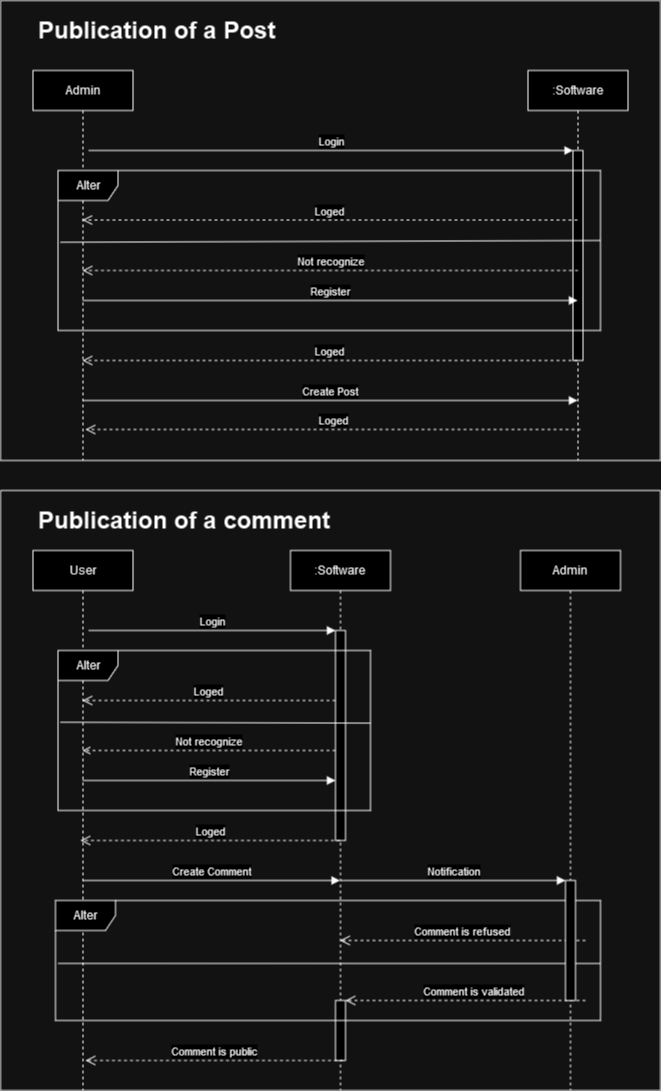

The diagram above was exported from draw.io. Its source (the exported page's mxGraphModel, read from the mxfile embedded in the PNG):
<mxGraphModel dx="2071" dy="527" grid="1" gridSize="10" guides="1" tooltips="1" connect="1" arrows="1" fold="1" page="1" pageScale="1" pageWidth="850" pageHeight="1100" math="0" shadow="0">
  <root>
    <mxCell id="0" />
    <mxCell id="1" parent="0" />
    <mxCell id="KzyAzJbDwsLBma_wEBIA-12" value="" style="swimlane;startSize=0;" parent="1" vertex="1">
      <mxGeometry x="-670" y="160" width="660" height="460" as="geometry" />
    </mxCell>
    <mxCell id="aM9ryv3xv72pqoxQDRHE-1" value="Admin" style="shape=umlLifeline;perimeter=lifelinePerimeter;whiteSpace=wrap;html=1;container=0;dropTarget=0;collapsible=0;recursiveResize=0;outlineConnect=0;portConstraint=eastwest;newEdgeStyle={&quot;edgeStyle&quot;:&quot;elbowEdgeStyle&quot;,&quot;elbow&quot;:&quot;vertical&quot;,&quot;curved&quot;:0,&quot;rounded&quot;:0};" parent="KzyAzJbDwsLBma_wEBIA-12" vertex="1">
      <mxGeometry x="32.5" y="70" width="100" height="390" as="geometry" />
    </mxCell>
    <mxCell id="aM9ryv3xv72pqoxQDRHE-5" value=":Software" style="shape=umlLifeline;perimeter=lifelinePerimeter;whiteSpace=wrap;html=1;container=0;dropTarget=0;collapsible=0;recursiveResize=0;outlineConnect=0;portConstraint=eastwest;newEdgeStyle={&quot;edgeStyle&quot;:&quot;elbowEdgeStyle&quot;,&quot;elbow&quot;:&quot;vertical&quot;,&quot;curved&quot;:0,&quot;rounded&quot;:0};" parent="KzyAzJbDwsLBma_wEBIA-12" vertex="1">
      <mxGeometry x="527.5" y="70" width="100" height="390" as="geometry" />
    </mxCell>
    <mxCell id="aM9ryv3xv72pqoxQDRHE-6" value="" style="html=1;points=[];perimeter=orthogonalPerimeter;outlineConnect=0;targetShapes=umlLifeline;portConstraint=eastwest;newEdgeStyle={&quot;edgeStyle&quot;:&quot;elbowEdgeStyle&quot;,&quot;elbow&quot;:&quot;vertical&quot;,&quot;curved&quot;:0,&quot;rounded&quot;:0};" parent="aM9ryv3xv72pqoxQDRHE-5" vertex="1">
      <mxGeometry x="45" y="80" width="10" height="210" as="geometry" />
    </mxCell>
    <mxCell id="aM9ryv3xv72pqoxQDRHE-7" value="Login" style="html=1;verticalAlign=bottom;endArrow=block;edgeStyle=elbowEdgeStyle;elbow=vertical;curved=0;rounded=0;" parent="KzyAzJbDwsLBma_wEBIA-12" target="aM9ryv3xv72pqoxQDRHE-6" edge="1">
      <mxGeometry relative="1" as="geometry">
        <mxPoint x="87.5" y="150" as="sourcePoint" />
        <Array as="points">
          <mxPoint x="322.5" y="150" />
        </Array>
      </mxGeometry>
    </mxCell>
    <mxCell id="aM9ryv3xv72pqoxQDRHE-8" value="Not recognize" style="html=1;verticalAlign=bottom;endArrow=open;dashed=1;endSize=8;edgeStyle=elbowEdgeStyle;elbow=horizontal;curved=0;rounded=0;" parent="KzyAzJbDwsLBma_wEBIA-12" target="aM9ryv3xv72pqoxQDRHE-1" edge="1">
      <mxGeometry relative="1" as="geometry">
        <mxPoint x="137.5" y="310" as="targetPoint" />
        <Array as="points">
          <mxPoint x="577.5" y="270" />
        </Array>
        <mxPoint x="577.5" y="270" as="sourcePoint" />
      </mxGeometry>
    </mxCell>
    <mxCell id="KzyAzJbDwsLBma_wEBIA-1" value="Alter" style="shape=umlFrame;whiteSpace=wrap;html=1;pointerEvents=0;" parent="KzyAzJbDwsLBma_wEBIA-12" vertex="1">
      <mxGeometry x="57.5" y="170" width="542.5" height="160" as="geometry" />
    </mxCell>
    <mxCell id="KzyAzJbDwsLBma_wEBIA-2" value="" style="endArrow=none;html=1;rounded=0;exitX=0.002;exitY=0.598;exitDx=0;exitDy=0;exitPerimeter=0;" parent="KzyAzJbDwsLBma_wEBIA-12" edge="1">
      <mxGeometry relative="1" as="geometry">
        <mxPoint x="59.69999999999993" y="241.76" as="sourcePoint" />
        <mxPoint x="600" y="240" as="targetPoint" />
      </mxGeometry>
    </mxCell>
    <mxCell id="KzyAzJbDwsLBma_wEBIA-5" value="Loged" style="html=1;verticalAlign=bottom;endArrow=open;dashed=1;endSize=8;edgeStyle=elbowEdgeStyle;elbow=vertical;curved=0;rounded=0;" parent="KzyAzJbDwsLBma_wEBIA-12" source="aM9ryv3xv72pqoxQDRHE-5" target="aM9ryv3xv72pqoxQDRHE-1" edge="1">
      <mxGeometry relative="1" as="geometry">
        <mxPoint x="87.5" y="220" as="targetPoint" />
        <Array as="points">
          <mxPoint x="512.5" y="219.51999999999998" />
        </Array>
        <mxPoint x="512.5" y="219.51999999999998" as="sourcePoint" />
      </mxGeometry>
    </mxCell>
    <mxCell id="KzyAzJbDwsLBma_wEBIA-7" value="Register" style="html=1;verticalAlign=bottom;endArrow=block;edgeStyle=elbowEdgeStyle;elbow=horizontal;curved=0;rounded=0;" parent="KzyAzJbDwsLBma_wEBIA-12" source="aM9ryv3xv72pqoxQDRHE-1" target="aM9ryv3xv72pqoxQDRHE-5" edge="1">
      <mxGeometry relative="1" as="geometry">
        <mxPoint x="87.5" y="300" as="sourcePoint" />
        <Array as="points">
          <mxPoint x="325" y="300" />
        </Array>
        <mxPoint x="575" y="300" as="targetPoint" />
      </mxGeometry>
    </mxCell>
    <mxCell id="KzyAzJbDwsLBma_wEBIA-8" value="Loged" style="html=1;verticalAlign=bottom;endArrow=open;dashed=1;endSize=8;edgeStyle=elbowEdgeStyle;elbow=vertical;curved=0;rounded=0;" parent="KzyAzJbDwsLBma_wEBIA-12" source="aM9ryv3xv72pqoxQDRHE-5" target="aM9ryv3xv72pqoxQDRHE-1" edge="1">
      <mxGeometry relative="1" as="geometry">
        <mxPoint x="77.5" y="360" as="targetPoint" />
        <Array as="points">
          <mxPoint x="497.5" y="360" />
        </Array>
        <mxPoint x="561.5" y="360.48" as="sourcePoint" />
      </mxGeometry>
    </mxCell>
    <mxCell id="KzyAzJbDwsLBma_wEBIA-9" value="Create Post" style="html=1;verticalAlign=bottom;endArrow=block;edgeStyle=elbowEdgeStyle;elbow=vertical;curved=0;rounded=0;" parent="KzyAzJbDwsLBma_wEBIA-12" source="aM9ryv3xv72pqoxQDRHE-1" target="aM9ryv3xv72pqoxQDRHE-5" edge="1">
      <mxGeometry relative="1" as="geometry">
        <mxPoint x="87.5" y="400" as="sourcePoint" />
        <Array as="points">
          <mxPoint x="322.5" y="400" />
        </Array>
        <mxPoint x="572.5" y="400" as="targetPoint" />
      </mxGeometry>
    </mxCell>
    <mxCell id="KzyAzJbDwsLBma_wEBIA-10" value="Loged" style="html=1;verticalAlign=bottom;endArrow=open;dashed=1;endSize=8;edgeStyle=elbowEdgeStyle;elbow=vertical;curved=0;rounded=0;" parent="KzyAzJbDwsLBma_wEBIA-12" edge="1">
      <mxGeometry relative="1" as="geometry">
        <mxPoint x="85.02761904761905" y="429" as="targetPoint" />
        <Array as="points">
          <mxPoint x="510.48" y="429" />
        </Array>
        <mxPoint x="579.9799999999998" y="429" as="sourcePoint" />
      </mxGeometry>
    </mxCell>
    <mxCell id="KzyAzJbDwsLBma_wEBIA-13" value="&lt;h1&gt;Publication of a Post&lt;br&gt;&lt;/h1&gt;&lt;h1&gt;&lt;/h1&gt;&lt;h1&gt;&lt;/h1&gt;" style="text;html=1;strokeColor=none;fillColor=none;spacing=5;spacingTop=-20;whiteSpace=wrap;overflow=hidden;rounded=0;" parent="KzyAzJbDwsLBma_wEBIA-12" vertex="1">
      <mxGeometry x="32.5" y="10" width="370" height="50" as="geometry" />
    </mxCell>
    <mxCell id="KzyAzJbDwsLBma_wEBIA-14" value="" style="swimlane;startSize=0;" parent="1" vertex="1">
      <mxGeometry x="-670" y="650" width="660" height="600" as="geometry" />
    </mxCell>
    <mxCell id="KzyAzJbDwsLBma_wEBIA-15" value="User" style="shape=umlLifeline;perimeter=lifelinePerimeter;whiteSpace=wrap;html=1;container=0;dropTarget=0;collapsible=0;recursiveResize=0;outlineConnect=0;portConstraint=eastwest;newEdgeStyle={&quot;edgeStyle&quot;:&quot;elbowEdgeStyle&quot;,&quot;elbow&quot;:&quot;vertical&quot;,&quot;curved&quot;:0,&quot;rounded&quot;:0};" parent="KzyAzJbDwsLBma_wEBIA-14" vertex="1">
      <mxGeometry x="32.5" y="60" width="100" height="540" as="geometry" />
    </mxCell>
    <mxCell id="KzyAzJbDwsLBma_wEBIA-16" value=":Software" style="shape=umlLifeline;perimeter=lifelinePerimeter;whiteSpace=wrap;html=1;container=0;dropTarget=0;collapsible=0;recursiveResize=0;outlineConnect=0;portConstraint=eastwest;newEdgeStyle={&quot;edgeStyle&quot;:&quot;elbowEdgeStyle&quot;,&quot;elbow&quot;:&quot;vertical&quot;,&quot;curved&quot;:0,&quot;rounded&quot;:0};" parent="KzyAzJbDwsLBma_wEBIA-14" vertex="1">
      <mxGeometry x="290" y="60" width="100" height="540" as="geometry" />
    </mxCell>
    <mxCell id="KzyAzJbDwsLBma_wEBIA-17" value="" style="html=1;points=[];perimeter=orthogonalPerimeter;outlineConnect=0;targetShapes=umlLifeline;portConstraint=eastwest;newEdgeStyle={&quot;edgeStyle&quot;:&quot;elbowEdgeStyle&quot;,&quot;elbow&quot;:&quot;vertical&quot;,&quot;curved&quot;:0,&quot;rounded&quot;:0};" parent="KzyAzJbDwsLBma_wEBIA-16" vertex="1">
      <mxGeometry x="45" y="80" width="10" height="210" as="geometry" />
    </mxCell>
    <mxCell id="KzyAzJbDwsLBma_wEBIA-37" value="" style="html=1;points=[];perimeter=orthogonalPerimeter;outlineConnect=0;targetShapes=umlLifeline;portConstraint=eastwest;newEdgeStyle={&quot;edgeStyle&quot;:&quot;elbowEdgeStyle&quot;,&quot;elbow&quot;:&quot;vertical&quot;,&quot;curved&quot;:0,&quot;rounded&quot;:0};" parent="KzyAzJbDwsLBma_wEBIA-16" vertex="1">
      <mxGeometry x="45" y="450" width="10" height="60" as="geometry" />
    </mxCell>
    <mxCell id="KzyAzJbDwsLBma_wEBIA-18" value="Login" style="html=1;verticalAlign=bottom;endArrow=block;edgeStyle=elbowEdgeStyle;elbow=vertical;curved=0;rounded=0;" parent="KzyAzJbDwsLBma_wEBIA-14" target="KzyAzJbDwsLBma_wEBIA-17" edge="1">
      <mxGeometry relative="1" as="geometry">
        <mxPoint x="87.5" y="140" as="sourcePoint" />
        <Array as="points">
          <mxPoint x="322.5" y="140" />
        </Array>
      </mxGeometry>
    </mxCell>
    <mxCell id="KzyAzJbDwsLBma_wEBIA-19" value="Not recognize" style="html=1;verticalAlign=bottom;endArrow=open;dashed=1;edgeStyle=elbowEdgeStyle;elbow=horizontal;curved=0;rounded=0;" parent="KzyAzJbDwsLBma_wEBIA-14" source="KzyAzJbDwsLBma_wEBIA-17" target="KzyAzJbDwsLBma_wEBIA-15" edge="1">
      <mxGeometry relative="1" as="geometry">
        <mxPoint x="137.5" y="300" as="targetPoint" />
        <Array as="points">
          <mxPoint x="270" y="260" />
        </Array>
        <mxPoint x="577.5" y="260" as="sourcePoint" />
      </mxGeometry>
    </mxCell>
    <mxCell id="KzyAzJbDwsLBma_wEBIA-20" value="Alter" style="shape=umlFrame;whiteSpace=wrap;html=1;pointerEvents=0;" parent="KzyAzJbDwsLBma_wEBIA-14" vertex="1">
      <mxGeometry x="57.5" y="160" width="312.5" height="160" as="geometry" />
    </mxCell>
    <mxCell id="KzyAzJbDwsLBma_wEBIA-21" value="" style="endArrow=none;html=1;rounded=0;exitX=0.002;exitY=0.598;exitDx=0;exitDy=0;exitPerimeter=0;entryX=1.001;entryY=0.454;entryDx=0;entryDy=0;entryPerimeter=0;" parent="KzyAzJbDwsLBma_wEBIA-14" target="KzyAzJbDwsLBma_wEBIA-20" edge="1">
      <mxGeometry relative="1" as="geometry">
        <mxPoint x="59.69999999999993" y="231.76" as="sourcePoint" />
        <mxPoint x="330" y="232" as="targetPoint" />
      </mxGeometry>
    </mxCell>
    <mxCell id="KzyAzJbDwsLBma_wEBIA-22" value="Loged" style="html=1;verticalAlign=bottom;endArrow=open;dashed=1;endSize=8;edgeStyle=elbowEdgeStyle;elbow=vertical;curved=0;rounded=0;" parent="KzyAzJbDwsLBma_wEBIA-14" source="KzyAzJbDwsLBma_wEBIA-17" target="KzyAzJbDwsLBma_wEBIA-15" edge="1">
      <mxGeometry relative="1" as="geometry">
        <mxPoint x="87.5" y="210" as="targetPoint" />
        <Array as="points">
          <mxPoint x="280" y="210" />
        </Array>
        <mxPoint x="512.5" y="209.51999999999998" as="sourcePoint" />
      </mxGeometry>
    </mxCell>
    <mxCell id="KzyAzJbDwsLBma_wEBIA-23" value="Register" style="html=1;verticalAlign=bottom;endArrow=block;edgeStyle=elbowEdgeStyle;elbow=horizontal;curved=0;rounded=0;" parent="KzyAzJbDwsLBma_wEBIA-14" source="KzyAzJbDwsLBma_wEBIA-15" target="KzyAzJbDwsLBma_wEBIA-17" edge="1">
      <mxGeometry relative="1" as="geometry">
        <mxPoint x="87.5" y="290" as="sourcePoint" />
        <Array as="points">
          <mxPoint x="325" y="290" />
        </Array>
        <mxPoint x="575" y="290" as="targetPoint" />
      </mxGeometry>
    </mxCell>
    <mxCell id="KzyAzJbDwsLBma_wEBIA-24" value="Loged" style="html=1;verticalAlign=bottom;endArrow=open;dashed=1;endSize=8;edgeStyle=elbowEdgeStyle;elbow=vertical;curved=0;rounded=0;" parent="KzyAzJbDwsLBma_wEBIA-14" source="KzyAzJbDwsLBma_wEBIA-16" edge="1">
      <mxGeometry relative="1" as="geometry">
        <mxPoint x="79.99761904761904" y="350" as="targetPoint" />
        <Array as="points">
          <mxPoint x="290" y="350" />
        </Array>
        <mxPoint x="457.44999999999976" y="350" as="sourcePoint" />
      </mxGeometry>
    </mxCell>
    <mxCell id="KzyAzJbDwsLBma_wEBIA-25" value="Create Comment" style="html=1;verticalAlign=bottom;endArrow=block;edgeStyle=elbowEdgeStyle;elbow=vertical;curved=0;rounded=0;" parent="KzyAzJbDwsLBma_wEBIA-14" source="KzyAzJbDwsLBma_wEBIA-15" target="KzyAzJbDwsLBma_wEBIA-16" edge="1">
      <mxGeometry relative="1" as="geometry">
        <mxPoint x="80.02761904761904" y="390" as="sourcePoint" />
        <Array as="points">
          <mxPoint x="237.98" y="390" />
        </Array>
        <mxPoint x="397.4799999999998" y="390" as="targetPoint" />
      </mxGeometry>
    </mxCell>
    <mxCell id="KzyAzJbDwsLBma_wEBIA-26" value="Comment is public" style="html=1;verticalAlign=bottom;endArrow=open;dashed=1;endSize=8;edgeStyle=elbowEdgeStyle;elbow=vertical;curved=0;rounded=0;" parent="KzyAzJbDwsLBma_wEBIA-14" edge="1">
      <mxGeometry relative="1" as="geometry">
        <mxPoint x="85" y="570" as="targetPoint" />
        <Array as="points" />
        <mxPoint x="342.5" y="570" as="sourcePoint" />
      </mxGeometry>
    </mxCell>
    <mxCell id="KzyAzJbDwsLBma_wEBIA-27" value="&lt;h1&gt;Publication of a comment&lt;br&gt;&lt;/h1&gt;&lt;h1&gt;&lt;/h1&gt;&lt;h1&gt;&lt;/h1&gt;" style="text;html=1;strokeColor=none;fillColor=none;spacing=5;spacingTop=-20;whiteSpace=wrap;overflow=hidden;rounded=0;" parent="KzyAzJbDwsLBma_wEBIA-14" vertex="1">
      <mxGeometry x="32.5" y="10" width="370" height="40" as="geometry" />
    </mxCell>
    <mxCell id="KzyAzJbDwsLBma_wEBIA-28" value="Admin" style="shape=umlLifeline;perimeter=lifelinePerimeter;whiteSpace=wrap;html=1;container=0;dropTarget=0;collapsible=0;recursiveResize=0;outlineConnect=0;portConstraint=eastwest;newEdgeStyle={&quot;edgeStyle&quot;:&quot;elbowEdgeStyle&quot;,&quot;elbow&quot;:&quot;vertical&quot;,&quot;curved&quot;:0,&quot;rounded&quot;:0};" parent="KzyAzJbDwsLBma_wEBIA-14" vertex="1">
      <mxGeometry x="520" y="60" width="100" height="540" as="geometry" />
    </mxCell>
    <mxCell id="KzyAzJbDwsLBma_wEBIA-30" value="Notification" style="html=1;verticalAlign=bottom;endArrow=block;edgeStyle=elbowEdgeStyle;elbow=vertical;curved=0;rounded=0;" parent="KzyAzJbDwsLBma_wEBIA-14" target="KzyAzJbDwsLBma_wEBIA-29" edge="1">
      <mxGeometry relative="1" as="geometry">
        <mxPoint x="339.5" y="390" as="sourcePoint" />
        <Array as="points">
          <mxPoint x="503.95" y="390" />
        </Array>
        <mxPoint x="585" y="390" as="targetPoint" />
      </mxGeometry>
    </mxCell>
    <mxCell id="KzyAzJbDwsLBma_wEBIA-31" value="Alter" style="shape=umlFrame;whiteSpace=wrap;html=1;pointerEvents=0;" parent="KzyAzJbDwsLBma_wEBIA-14" vertex="1">
      <mxGeometry x="55" y="410" width="545" height="120" as="geometry" />
    </mxCell>
    <mxCell id="KzyAzJbDwsLBma_wEBIA-33" value="Comment is refused" style="html=1;verticalAlign=bottom;endArrow=open;dashed=1;endSize=8;edgeStyle=elbowEdgeStyle;elbow=vertical;curved=0;rounded=0;" parent="KzyAzJbDwsLBma_wEBIA-14" edge="1">
      <mxGeometry relative="1" as="geometry">
        <mxPoint x="339.5" y="450" as="targetPoint" />
        <Array as="points">
          <mxPoint x="480" y="450" />
        </Array>
        <mxPoint x="585" y="450" as="sourcePoint" />
      </mxGeometry>
    </mxCell>
    <mxCell id="KzyAzJbDwsLBma_wEBIA-35" value="" style="endArrow=none;html=1;rounded=0;exitX=-0.005;exitY=0.314;exitDx=0;exitDy=0;exitPerimeter=0;" parent="KzyAzJbDwsLBma_wEBIA-14" edge="1">
      <mxGeometry width="50" height="50" relative="1" as="geometry">
        <mxPoint x="57.50499999999995" y="472.94000000000005" as="sourcePoint" />
        <mxPoint x="600" y="473" as="targetPoint" />
      </mxGeometry>
    </mxCell>
    <mxCell id="KzyAzJbDwsLBma_wEBIA-36" value="Comment is validated" style="html=1;verticalAlign=bottom;endArrow=open;dashed=1;endSize=8;edgeStyle=elbowEdgeStyle;elbow=vertical;curved=0;rounded=0;" parent="KzyAzJbDwsLBma_wEBIA-14" edge="1">
      <mxGeometry x="-0.0672" relative="1" as="geometry">
        <mxPoint x="345" y="510" as="targetPoint" />
        <Array as="points">
          <mxPoint x="482.5" y="510" />
        </Array>
        <mxPoint x="585" y="510" as="sourcePoint" />
        <mxPoint as="offset" />
      </mxGeometry>
    </mxCell>
    <mxCell id="KzyAzJbDwsLBma_wEBIA-29" value="" style="html=1;points=[];perimeter=orthogonalPerimeter;outlineConnect=0;targetShapes=umlLifeline;portConstraint=eastwest;newEdgeStyle={&quot;edgeStyle&quot;:&quot;elbowEdgeStyle&quot;,&quot;elbow&quot;:&quot;vertical&quot;,&quot;curved&quot;:0,&quot;rounded&quot;:0};" parent="KzyAzJbDwsLBma_wEBIA-14" vertex="1">
      <mxGeometry x="565" y="390" width="10" height="120" as="geometry" />
    </mxCell>
  </root>
</mxGraphModel>